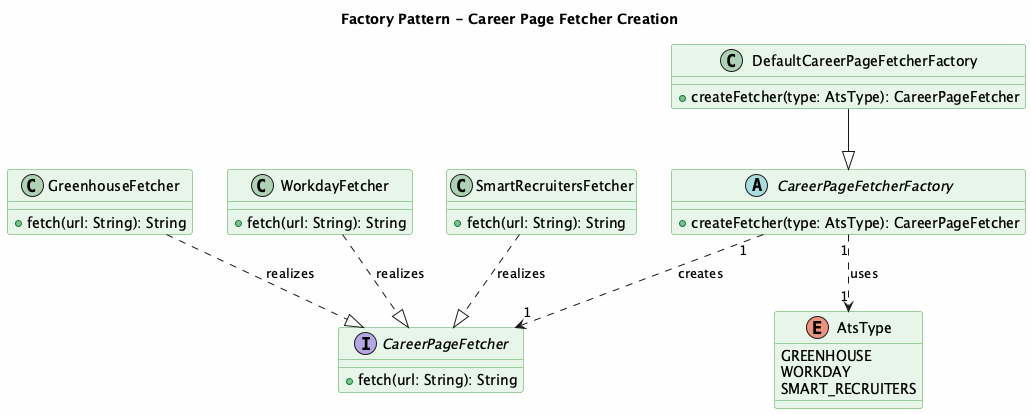

The diagram above was rendered by PlantUML. Its source (embedded in the PNG):
@startuml NextOffer_Factory_Pattern_Detail
title Factory Pattern - Career Page Fetcher Creation
top to bottom direction
skinparam backgroundColor #FEFEFE
skinparam classBackgroundColor #E8F5E9
skinparam classBorderColor #43A047

enum AtsType {
  GREENHOUSE
  WORKDAY
  SMART_RECRUITERS
}

interface CareerPageFetcher {
  +fetch(url: String): String
}

class GreenhouseFetcher {
  +fetch(url: String): String
}

class WorkdayFetcher {
  +fetch(url: String): String
}

class SmartRecruitersFetcher {
  +fetch(url: String): String
}

abstract class CareerPageFetcherFactory {
  +createFetcher(type: AtsType): CareerPageFetcher
}

class DefaultCareerPageFetcherFactory {
  +createFetcher(type: AtsType): CareerPageFetcher
}

GreenhouseFetcher ..|> CareerPageFetcher : realizes
WorkdayFetcher ..|> CareerPageFetcher : realizes
SmartRecruitersFetcher ..|> CareerPageFetcher : realizes
DefaultCareerPageFetcherFactory --|> CareerPageFetcherFactory
CareerPageFetcherFactory "1" ..> "1" CareerPageFetcher : creates
CareerPageFetcherFactory "1" ..> "1" AtsType : uses

@enduml